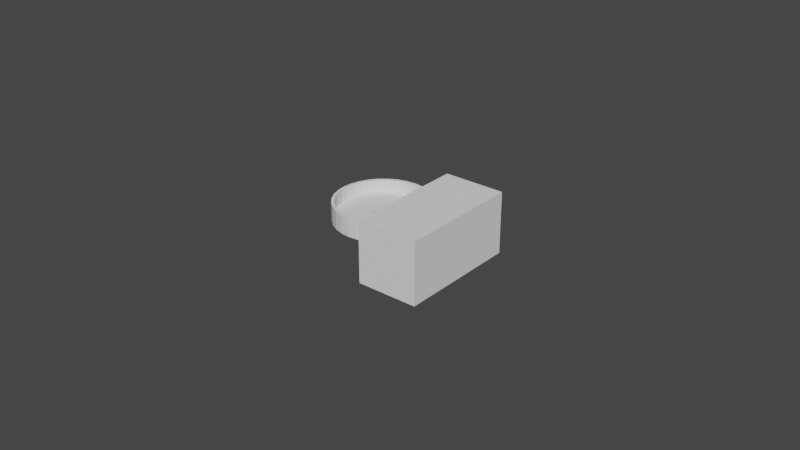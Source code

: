 # Source: 2208_6x2_.blend  (saved by Blender 3.4.6; exported with 4.5.12 LTS)
import bpy
from mathutils import Matrix  # noqa: F401  (used for matrix-valued properties, if any)

bpy.ops.wm.read_factory_settings(use_empty=True)
scene = bpy.context.scene
scene.name = 'Scene'

# ---- collections
col_collection = bpy.data.collections.new('Collection'); scene.collection.children.link(col_collection)

# ---- world
world_world = bpy.data.worlds.new('World'); scene.world = world_world
world_world.use_nodes = True; world_world.node_tree.nodes.clear()
_N = world_world.node_tree.nodes; _L = world_world.node_tree.links
n0 = _N.new('ShaderNodeOutputWorld'); n0.name = 'World Output'; n0.location = (300, 300)
n1 = _N.new('ShaderNodeBackground'); n1.name = 'Background'; n1.location = (10, 300)
n1.inputs[0].default_value = (0.05088, 0.05088, 0.05088, 1.0)
_L.new(n1.outputs[0], n0.inputs[0])
n0.is_active_output = True
world_world.color = (0.05088, 0.05088, 0.05088)
world_world.use_sun_shadow = False
world_world.sun_shadow_jitter_overblur = 0.0

# ---- meshes
me_x = bpy.data.meshes.new('圆环')
me_x.from_pydata([(0.0, 0.0031, 0.0), (-0.0006048, 0.00304, 0.0), (-0.001186, 0.002864, 0.0), (-0.001722, 0.002578, 0.0), (-0.002192, 0.002192, 0.0), (-0.002578, 0.001722, 0.0), (-0.002864, 0.001186, 0.0), (-0.00304, 0.0006048, 0.0), (-0.0031, 0.0, 0.0), (-0.00304, -0.0006048, 0.0), (-0.002864, -0.001186, 0.0), (-0.002578, -0.001722, 0.0), (-0.002192, -0.002192, 0.0), (-0.001722, -0.002578, 0.0), (-0.001186, -0.002864, 0.0), (-0.0006048, -0.00304, 0.0), (0.0, -0.0031, 0.0), (0.0006048, -0.00304, 0.0), (0.001186, -0.002864, 0.0), (0.001722, -0.002578, 0.0), (0.002192, -0.002192, 0.0), (0.002578, -0.001722, 0.0), (0.002864, -0.001186, 0.0), (0.00304, -0.0006048, 0.0), (0.0031, 0.0, 0.0), (0.00304, 0.0006048, 0.0), (0.002864, 0.001186, 0.0), (0.002578, 0.001722, 0.0), (0.002192, 0.002192, 0.0), (0.001722, 0.002578, 0.0), (0.001186, 0.002864, 0.0), (0.0006048, 0.00304, 0.0), (4.802e-13, 0.01415, 0.0), (-0.002761, 0.01388, 0.0), (-0.005417, 0.01308, 0.0), (-0.007864, 0.01177, 0.0), (-0.01001, 0.01001, 0.0), (-0.01177, 0.007864, 0.0), (-0.01308, 0.005417, 0.0), (-0.01388, 0.002761, 0.0), (-0.01415, 1.227e-12, 0.0), (-0.01388, -0.002761, 0.0), (-0.01308, -0.005417, 0.0), (-0.01177, -0.007864, 0.0), (-0.01001, -0.01001, 0.0), (-0.007864, -0.01177, 0.0), (-0.005417, -0.01308, 0.0), (-0.002761, -0.01388, 0.0), (4.802e-13, -0.01415, 0.0), (0.002761, -0.01388, 0.0), (0.005417, -0.01308, 0.0), (0.007864, -0.01177, 0.0), (0.01001, -0.01001, 0.0), (0.01177, -0.007864, 0.0), (0.01308, -0.005417, 0.0), (0.01388, -0.002761, 0.0), (0.01415, 1.227e-12, 0.0), (0.01388, 0.002761, 0.0), (0.01308, 0.005417, 0.0), (0.01177, 0.007864, 0.0), (0.01001, 0.01001, 0.0), (0.007864, 0.01177, 0.0), (0.005417, 0.01308, 0.0), (0.002761, 0.01388, 0.0), (4.802e-13, 0.01517, 0.0), (-0.002959, 0.01487, 0.0), (-0.005803, 0.01401, 0.0), (-0.008425, 0.01261, 0.0), (-0.01072, 0.01072, 0.0), (-0.01261, 0.008425, 0.0), (-0.01401, 0.005803, 0.0), (-0.01487, 0.002959, 0.0), (-0.01517, 1.227e-12, 0.0), (-0.01487, -0.002959, 0.0), (-0.01401, -0.005803, 0.0), (-0.01261, -0.008425, 0.0), (-0.01072, -0.01072, 0.0), (-0.008425, -0.01261, 0.0), (-0.005803, -0.01401, 0.0), (-0.002959, -0.01487, 0.0), (4.802e-13, -0.01517, 0.0), (0.002959, -0.01487, 0.0), (0.005803, -0.01401, 0.0), (0.008425, -0.01261, 0.0), (0.01072, -0.01072, 0.0), (0.01261, -0.008425, 0.0), (0.01401, -0.005803, 0.0), (0.01487, -0.002959, 0.0), (0.01517, 1.227e-12, 0.0), (0.01487, 0.002959, 0.0), (0.01401, 0.005803, 0.0), (0.01261, 0.008425, 0.0), (0.01072, 0.01072, 0.0), (0.008425, 0.01261, 0.0), (0.005803, 0.01401, 0.0), (0.002959, 0.01487, 0.0), (0.0, 0.0031, 0.002), (-0.0006048, 0.00304, 0.002), (-0.001186, 0.002864, 0.002), (-0.001722, 0.002578, 0.002), (-0.002192, 0.002192, 0.002), (-0.002578, 0.001722, 0.002), (-0.002864, 0.001186, 0.002), (-0.00304, 0.0006048, 0.002), (-0.0031, 0.0, 0.002), (-0.00304, -0.0006048, 0.002), (-0.002864, -0.001186, 0.002), (-0.002578, -0.001722, 0.002), (-0.002192, -0.002192, 0.002), (-0.001722, -0.002578, 0.002), (-0.001186, -0.002864, 0.002), (-0.0006048, -0.00304, 0.002), (0.0, -0.0031, 0.002), (0.0006048, -0.00304, 0.002), (0.001186, -0.002864, 0.002), (0.001722, -0.002578, 0.002), (0.002192, -0.002192, 0.002), (0.002578, -0.001722, 0.002), (0.002864, -0.001186, 0.002), (0.00304, -0.0006048, 0.002), (0.0031, 0.0, 0.002), (0.00304, 0.0006048, 0.002), (0.002864, 0.001186, 0.002), (0.002578, 0.001722, 0.002), (0.002192, 0.002192, 0.002), (0.001722, 0.002578, 0.002), (0.001186, 0.002864, 0.002), (0.0006048, 0.00304, 0.002), (4.802e-13, 0.01415, 0.002), (-0.002761, 0.01388, 0.002), (-0.005417, 0.01308, 0.002), (-0.007864, 0.01177, 0.002), (-0.01001, 0.01001, 0.002), (-0.01177, 0.007864, 0.002), (-0.01308, 0.005417, 0.002), (-0.01388, 0.002761, 0.002), (-0.01415, 1.227e-12, 0.002), (-0.01388, -0.002761, 0.002), (-0.01308, -0.005417, 0.002), (-0.01177, -0.007864, 0.002), (-0.01001, -0.01001, 0.002), (-0.007864, -0.01177, 0.002), (-0.005417, -0.01308, 0.002), (-0.002761, -0.01388, 0.002), (4.802e-13, -0.01415, 0.002), (0.002761, -0.01388, 0.002), (0.005417, -0.01308, 0.002), (0.007864, -0.01177, 0.002), (0.01001, -0.01001, 0.002), (0.01177, -0.007864, 0.002), (0.01308, -0.005417, 0.002), (0.01388, -0.002761, 0.002), (0.01415, 1.227e-12, 0.002), (0.01388, 0.002761, 0.002), (0.01308, 0.005417, 0.002), (0.01177, 0.007864, 0.002), (0.01001, 0.01001, 0.002), (0.007864, 0.01177, 0.002), (0.005417, 0.01308, 0.002), (0.002761, 0.01388, 0.002), (4.802e-13, 0.01517, 0.001), (-0.002959, 0.01487, 0.001), (-0.005803, 0.01401, 0.001), (-0.008425, 0.01261, 0.001), (-0.01072, 0.01072, 0.001), (-0.01261, 0.008425, 0.001), (-0.01401, 0.005803, 0.001), (-0.01487, 0.002959, 0.001), (-0.01517, 1.227e-12, 0.001), (-0.01487, -0.002959, 0.001), (-0.01401, -0.005803, 0.001), (-0.01261, -0.008425, 0.001), (-0.01072, -0.01072, 0.001), (-0.008425, -0.01261, 0.001), (-0.005803, -0.01401, 0.001), (-0.002959, -0.01487, 0.001), (4.802e-13, -0.01517, 0.001), (0.002959, -0.01487, 0.001), (0.005803, -0.01401, 0.001), (0.008425, -0.01261, 0.001), (0.01072, -0.01072, 0.001), (0.01261, -0.008425, 0.001), (0.01401, -0.005803, 0.001), (0.01487, -0.002959, 0.001), (0.01517, 1.227e-12, 0.001), (0.01487, 0.002959, 0.001), (0.01401, 0.005803, 0.001), (0.01261, 0.008425, 0.001), (0.01072, 0.01072, 0.001), (0.008425, 0.01261, 0.001), (0.005803, 0.01401, 0.001), (0.002959, 0.01487, 0.001), (4.802e-13, 0.01415, 0.006), (-0.002761, 0.01388, 0.006), (-0.005417, 0.01308, 0.006), (-0.007864, 0.01177, 0.006), (-0.01001, 0.01001, 0.006), (-0.01177, 0.007864, 0.006), (-0.01308, 0.005417, 0.006), (-0.01388, 0.002761, 0.006), (-0.01415, 1.227e-12, 0.006), (-0.01388, -0.002761, 0.006), (-0.01308, -0.005417, 0.006), (-0.01177, -0.007864, 0.006), (-0.01001, -0.01001, 0.006), (-0.007864, -0.01177, 0.006), (-0.005417, -0.01308, 0.006), (-0.002761, -0.01388, 0.006), (4.802e-13, -0.01415, 0.006), (0.002761, -0.01388, 0.006), (0.005417, -0.01308, 0.006), (0.007864, -0.01177, 0.006), (0.01001, -0.01001, 0.006), (0.01177, -0.007864, 0.006), (0.01308, -0.005417, 0.006), (0.01388, -0.002761, 0.006), (0.01415, 1.227e-12, 0.006), (0.01388, 0.002761, 0.006), (0.01308, 0.005417, 0.006), (0.01177, 0.007864, 0.006), (0.01001, 0.01001, 0.006), (0.007864, 0.01177, 0.006), (0.005417, 0.01308, 0.006), (0.002761, 0.01388, 0.006), (4.802e-13, 0.01517, 0.006), (-0.002959, 0.01487, 0.006), (-0.005803, 0.01401, 0.006), (-0.008425, 0.01261, 0.006), (-0.01072, 0.01072, 0.006), (-0.01261, 0.008425, 0.006), (-0.01401, 0.005803, 0.006), (-0.01487, 0.002959, 0.006), (-0.01517, 1.227e-12, 0.006), (-0.01487, -0.002959, 0.006), (-0.01401, -0.005803, 0.006), (-0.01261, -0.008425, 0.006), (-0.01072, -0.01072, 0.006), (-0.008425, -0.01261, 0.006), (-0.005803, -0.01401, 0.006), (-0.002959, -0.01487, 0.006), (4.802e-13, -0.01517, 0.006), (0.002959, -0.01487, 0.006), (0.005803, -0.01401, 0.006), (0.008425, -0.01261, 0.006), (0.01072, -0.01072, 0.006), (0.01261, -0.008425, 0.006), (0.01401, -0.005803, 0.006), (0.01487, -0.002959, 0.006), (0.01517, 1.227e-12, 0.006), (0.01487, 0.002959, 0.006), (0.01401, 0.005803, 0.006), (0.01261, 0.008425, 0.006), (0.01072, 0.01072, 0.006), (0.008425, 0.01261, 0.006), (0.005803, 0.01401, 0.006), (0.002959, 0.01487, 0.006)], [], [(63, 32, 0), (15, 47, 16), (18, 49, 50), (0, 33, 1), (61, 62, 30), (17, 49, 18), (52, 21, 20), (43, 44, 12), (5, 38, 6), (60, 61, 29), (19, 52, 20), (2, 34, 3), (31, 30, 63), (3, 36, 4), (13, 45, 14), (58, 59, 27), (29, 61, 30), (57, 25, 56), (6, 38, 39), (59, 60, 28), (53, 21, 52), (15, 14, 47), (47, 14, 46), (19, 50, 51), (28, 60, 29), (18, 50, 19), (12, 44, 13), (40, 7, 39), (26, 25, 57), (40, 8, 7), (24, 56, 25), (41, 8, 40), (41, 9, 8), (23, 56, 24), (23, 55, 56), (41, 10, 9), (22, 55, 23), (11, 10, 42), (55, 22, 54), (26, 58, 27), (11, 43, 12), (54, 22, 21), (38, 5, 37), (36, 5, 4), (42, 10, 41), (3, 34, 35), (54, 21, 53), (1, 33, 2), (42, 43, 11), (44, 45, 13), (31, 63, 0), (16, 48, 49), (52, 19, 51), (37, 5, 36), (27, 59, 28), (36, 3, 35), (2, 33, 34), (39, 7, 6), (45, 46, 14), (16, 49, 17), (63, 30, 62), (0, 32, 33), (47, 48, 16), (57, 58, 26), (95, 64, 32), (76, 43, 75), (65, 33, 64), (32, 63, 95), (81, 49, 48), (93, 94, 62), (33, 66, 34), (79, 47, 78), (62, 94, 63), (93, 62, 61), (35, 34, 67), (92, 93, 61), (35, 67, 68), (92, 61, 60), (36, 35, 68), (91, 92, 59), (36, 68, 37), (37, 68, 69), (40, 71, 72), (90, 91, 59), (37, 69, 70), (90, 59, 58), (38, 37, 70), (89, 90, 58), (38, 70, 39), (89, 58, 57), (64, 33, 32), (88, 89, 57), (39, 71, 40), (88, 57, 56), (73, 40, 72), (87, 88, 56), (87, 56, 55), (41, 40, 73), (39, 70, 71), (87, 55, 54), (42, 41, 73), (86, 87, 54), (42, 73, 74), (86, 54, 53), (43, 42, 74), (85, 86, 53), (43, 74, 75), (85, 53, 52), (44, 43, 76), (84, 85, 52), (59, 92, 60), (84, 52, 51), (45, 44, 76), (83, 84, 51), (45, 76, 77), (83, 51, 50), (46, 45, 77), (82, 83, 50), (46, 77, 78), (82, 50, 49), (47, 46, 78), (82, 49, 81), (48, 47, 79), (34, 66, 67), (95, 63, 94), (81, 48, 80), (33, 65, 66), (80, 48, 79), (159, 96, 128), (111, 112, 143), (114, 146, 145), (96, 97, 129), (157, 126, 158), (113, 114, 145), (148, 116, 117), (139, 108, 140), (101, 102, 134), (156, 125, 157), (115, 116, 148), (98, 99, 130), (127, 159, 126), (99, 100, 132), (109, 110, 141), (154, 123, 155), (125, 126, 157), (153, 152, 121), (102, 135, 134), (155, 124, 156), (149, 148, 117), (111, 143, 110), (143, 142, 110), (115, 147, 146), (124, 125, 156), (114, 115, 146), (108, 109, 140), (136, 135, 103), (122, 153, 121), (136, 103, 104), (120, 121, 152), (137, 136, 104), (137, 104, 105), (119, 120, 152), (119, 152, 151), (137, 105, 106), (118, 119, 151), (107, 138, 106), (151, 150, 118), (122, 123, 154), (107, 108, 139), (150, 117, 118), (134, 133, 101), (132, 100, 101), (138, 137, 106), (99, 131, 130), (150, 149, 117), (97, 98, 129), (138, 107, 139), (140, 109, 141), (127, 96, 159), (112, 145, 144), (148, 147, 115), (133, 132, 101), (123, 124, 155), (132, 131, 99), (98, 130, 129), (135, 102, 103), (141, 110, 142), (112, 113, 145), (159, 158, 126), (96, 129, 128), (143, 112, 144), (153, 122, 154), (152, 153, 217, 216), (167, 166, 230, 231), (151, 152, 216, 215), (166, 165, 229, 230), (160, 191, 255, 224), (150, 151, 215, 214), (165, 164, 228, 229), (191, 190, 254, 255), (149, 150, 214, 213), (164, 163, 227, 228), (190, 189, 253, 254), (148, 149, 213, 212), (163, 162, 226, 227), (189, 188, 252, 253), (147, 148, 212, 211), (162, 161, 225, 226), (188, 187, 251, 252), (146, 147, 211, 210), (161, 160, 224, 225), (187, 186, 250, 251), (145, 146, 210, 209), (186, 185, 249, 250), (144, 145, 209, 208), (185, 184, 248, 249), (143, 144, 208, 207), (184, 183, 247, 248), (142, 143, 207, 206), (183, 182, 246, 247), (141, 142, 206, 205), (182, 181, 245, 246), (140, 141, 205, 204), (181, 180, 244, 245), (139, 140, 204, 203), (180, 179, 243, 244), (138, 139, 203, 202), (179, 178, 242, 243), (137, 138, 202, 201), (178, 177, 241, 242), (136, 137, 201, 200), (177, 176, 240, 241), (135, 136, 200, 199), (176, 175, 239, 240), (134, 135, 199, 198), (175, 174, 238, 239), (133, 134, 198, 197), (159, 128, 192, 223), (174, 173, 237, 238), (132, 133, 197, 196), (158, 159, 223, 222), (173, 172, 236, 237), (131, 132, 196, 195), (157, 158, 222, 221), (172, 171, 235, 236), (130, 131, 195, 194), (156, 157, 221, 220), (171, 170, 234, 235), (129, 130, 194, 193), (155, 156, 220, 219), (170, 169, 233, 234), (128, 129, 193, 192), (154, 155, 219, 218), (169, 168, 232, 233), (153, 154, 218, 217), (168, 167, 231, 232), (31, 0, 96, 127), (5, 6, 102, 101), (73, 72, 168, 169), (6, 7, 103, 102), (74, 73, 169, 170), (7, 8, 104, 103), (75, 74, 170, 171), (8, 9, 105, 104), (76, 75, 171, 172), (9, 10, 106, 105), (77, 76, 172, 173), (10, 11, 107, 106), (78, 77, 173, 174), (11, 12, 108, 107), (79, 78, 174, 175), (80, 79, 175, 176), (12, 13, 109, 108), (81, 80, 176, 177), (13, 14, 110, 109), (82, 81, 177, 178), (14, 15, 111, 110), (15, 16, 112, 111), (83, 82, 178, 179), (84, 83, 179, 180), (16, 17, 113, 112), (85, 84, 180, 181), (17, 18, 114, 113), (86, 85, 181, 182), (18, 19, 115, 114), (87, 86, 182, 183), (19, 20, 116, 115), (88, 87, 183, 184), (20, 21, 117, 116), (89, 88, 184, 185), (21, 22, 118, 117), (90, 89, 185, 186), (22, 23, 119, 118), (91, 90, 186, 187), (23, 24, 120, 119), (65, 64, 160, 161), (92, 91, 187, 188), (24, 25, 121, 120), (66, 65, 161, 162), (93, 92, 188, 189), (25, 26, 122, 121), (67, 66, 162, 163), (94, 93, 189, 190), (26, 27, 123, 122), (68, 67, 163, 164), (0, 1, 97, 96), (95, 94, 190, 191), (27, 28, 124, 123), (69, 68, 164, 165), (1, 2, 98, 97), (64, 95, 191, 160), (28, 29, 125, 124), (2, 3, 99, 98), (70, 69, 165, 166), (29, 30, 126, 125), (3, 4, 100, 99), (71, 70, 166, 167), (30, 31, 127, 126), (4, 5, 101, 100), (72, 71, 167, 168), (255, 192, 224), (236, 235, 203), (225, 224, 193), (192, 255, 223), (241, 208, 209), (253, 222, 254), (193, 194, 226), (239, 238, 207), (222, 223, 254), (253, 221, 222), (195, 227, 194), (252, 221, 253), (195, 228, 227), (252, 220, 221), (196, 228, 195), (251, 219, 252), (196, 197, 228), (197, 229, 228), (200, 232, 231), (250, 219, 251), (197, 230, 229), (250, 218, 219), (198, 230, 197), (249, 218, 250), (198, 199, 230), (249, 217, 218), (224, 192, 193), (248, 217, 249), (199, 200, 231), (248, 216, 217), (233, 232, 200), (247, 216, 248), (247, 215, 216), (201, 233, 200), (199, 231, 230), (247, 214, 215), (202, 233, 201), (246, 214, 247), (202, 234, 233), (246, 213, 214), (203, 234, 202), (245, 213, 246), (203, 235, 234), (245, 212, 213), (204, 236, 203), (244, 212, 245), (219, 220, 252), (244, 211, 212), (205, 236, 204), (243, 211, 244), (205, 237, 236), (243, 210, 211), (206, 237, 205), (242, 210, 243), (206, 238, 237), (242, 209, 210), (207, 238, 206), (242, 241, 209), (208, 239, 207), (194, 227, 226), (255, 254, 223), (241, 240, 208), (193, 226, 225), (240, 239, 208)])
_uv = me_x.uv_layers.new(name='UV 贴图')
_uv.uv.foreach_set('vector', [0.0, 0.0, 0.0, 0.0, 0.0, 0.0, 0.0, 0.0, 0.0, 0.0, 0.0, 0.0, 0.0, 0.0, 0.0, 0.0, 0.0, 0.0, 0.0, 0.0, 0.0, 0.0, 0.0, 0.0, 0.0, 0.0, 0.0, 0.0, 0.0, 0.0, 0.0, 0.0, 0.0, 0.0, 0.0, 0.0, 0.0, 0.0, 0.0, 0.0, 0.0, 0.0, 0.0, 0.0, 0.0, 0.0, 0.0, 0.0, 0.0, 0.0, 0.0, 0.0, 0.0, 0.0, 0.0, 0.0, 0.0, 0.0, 0.0, 0.0, 0.0, 0.0, 0.0, 0.0, 0.0, 0.0, 0.0, 0.0, 0.0, 0.0, 0.0, 0.0, 0.0, 0.0, 0.0, 0.0, 0.0, 0.0, 0.0, 0.0, 0.0, 0.0, 0.0, 0.0, 0.0, 0.0, 0.0, 0.0, 0.0, 0.0, 0.0, 0.0, 0.0, 0.0, 0.0, 0.0, 0.0, 0.0, 0.0, 0.0, 0.0, 0.0, 0.0, 0.0, 0.0, 0.0, 0.0, 0.0, 0.0, 0.0, 0.0, 0.0, 0.0, 0.0, 0.0, 0.0, 0.0, 0.0, 0.0, 0.0, 0.0, 0.0, 0.0, 0.0, 0.0, 0.0, 0.0, 0.0, 0.0, 0.0, 0.0, 0.0, 0.0, 0.0, 0.0, 0.0, 0.0, 0.0, 0.0, 0.0, 0.0, 0.0, 0.0, 0.0, 0.0, 0.0, 0.0, 0.0, 0.0, 0.0, 0.0, 0.0, 0.0, 0.0, 0.0, 0.0, 0.0, 0.0, 0.0, 0.0, 0.0, 0.0, 0.0, 0.0, 0.0, 0.0, 0.0, 0.0, 0.0, 0.0, 0.0, 0.0, 0.0, 0.0, 0.0, 0.0, 0.0, 0.0, 0.0, 0.0, 0.0, 0.0, 0.0, 0.0, 0.0, 0.0, 0.0, 0.0, 0.0, 0.0, 0.0, 0.0, 0.0, 0.0, 0.0, 0.0, 0.0, 0.0, 0.0, 0.0, 0.0, 0.0, 0.0, 0.0, 0.0, 0.0, 0.0, 0.0, 0.0, 0.0, 0.0, 0.0, 0.0, 0.0, 0.0, 0.0, 0.0, 0.0, 0.0, 0.0, 0.0, 0.0, 0.0, 0.0, 0.0, 0.0, 0.0, 0.0, 0.0, 0.0, 0.0, 0.0, 0.0, 0.0, 0.0, 0.0, 0.0, 0.0, 0.0, 0.0, 0.0, 0.0, 0.0, 0.0, 0.0, 0.0, 0.0, 0.0, 0.0, 0.0, 0.0, 0.0, 0.0, 0.0, 0.0, 0.0, 0.0, 0.0, 0.0, 0.0, 0.0, 0.0, 0.0, 0.0, 0.0, 0.0, 0.0, 0.0, 0.0, 0.0, 0.0, 0.0, 0.0, 0.0, 0.0, 0.0, 0.0, 0.0, 0.0, 0.0, 0.0, 0.0, 0.0, 0.0, 0.0, 0.0, 0.0, 0.0, 0.0, 0.0, 0.0, 0.0, 0.0, 0.0, 0.0, 0.0, 0.0, 0.0, 0.0, 0.0, 0.0, 0.0, 0.0, 0.0, 0.0, 0.0, 0.0, 0.0, 0.0, 0.0, 0.0, 0.0, 0.0, 0.0, 0.0, 0.0, 0.0, 0.0, 0.0, 0.0, 0.0, 0.0, 0.0, 0.0, 0.0, 0.0, 0.0, 0.0, 0.0, 0.0, 0.0, 0.0, 0.0, 0.0, 0.0, 0.0, 0.0, 0.0, 0.0, 0.0, 0.0, 0.0, 0.0, 0.0, 0.0, 0.0, 0.0, 0.0, 0.0, 0.0, 0.0, 0.0, 0.0, 0.0, 0.0, 0.0, 0.0, 0.0, 0.0, 0.0, 0.0, 0.0, 0.0, 0.0, 0.0, 0.0, 0.0, 0.0, 0.0, 0.0, 0.0, 0.0, 0.0, 0.0, 0.0, 0.0, 0.0, 0.0, 0.0, 0.0, 0.0, 0.0, 0.0, 0.0, 0.0, 0.0, 0.0, 0.0, 0.0, 0.0, 0.0, 0.0, 0.0, 0.0, 0.0, 0.0, 0.0, 0.0, 0.0, 0.0, 0.0, 0.0, 0.0, 0.0, 0.0, 0.0, 0.0, 0.0, 0.0, 0.0, 0.0, 0.0, 0.0, 0.0, 0.0, 0.0, 0.0, 0.0, 0.0, 0.0, 0.0, 0.0, 0.0, 0.0, 0.0, 0.0, 0.0, 0.0, 0.0, 0.0, 0.0, 0.0, 0.0, 0.0, 0.0, 0.0, 0.0, 0.0, 0.0, 0.0, 0.0, 0.0, 0.0, 0.0, 0.0, 0.0, 0.0, 0.0, 0.0, 0.0, 0.0, 0.0, 0.0, 0.0, 0.0, 0.0, 0.0, 0.0, 0.0, 0.0, 0.0, 0.0, 0.0, 0.0, 0.0, 0.0, 0.0, 0.0, 0.0, 0.0, 0.0, 0.0, 0.0, 0.0, 0.0, 0.0, 0.0, 0.0, 0.0, 0.0, 0.0, 0.0, 0.0, 0.0, 0.0, 0.0, 0.0, 0.0, 0.0, 0.0, 0.0, 0.0, 0.0, 0.0, 0.0, 0.0, 0.0, 0.0, 0.0, 0.0, 0.0, 0.0, 0.0, 0.0, 0.0, 0.0, 0.0, 0.0, 0.0, 0.0, 0.0, 0.0, 0.0, 0.0, 0.0, 0.0, 0.0, 0.0, 0.0, 0.0, 0.0, 0.0, 0.0, 0.0, 0.0, 0.0, 0.0, 0.0, 0.0, 0.0, 0.0, 0.0, 0.0, 0.0, 0.0, 0.0, 0.0, 0.0, 0.0, 0.0, 0.0, 0.0, 0.0, 0.0, 0.0, 0.0, 0.0, 0.0, 0.0, 0.0, 0.0, 0.0, 0.0, 0.0, 0.0, 0.0, 0.0, 0.0, 0.0, 0.0, 0.0, 0.0, 0.0, 0.0, 0.0, 0.0, 0.0, 0.0, 0.0, 0.0, 0.0, 0.0, 0.0, 0.0, 0.0, 0.0, 0.0, 0.0, 0.0, 0.0, 0.0, 0.0, 0.0, 0.0, 0.0, 0.0, 0.0, 0.0, 0.0, 0.0, 0.0, 0.0, 0.0, 0.0, 0.0, 0.0, 0.0, 0.0, 0.0, 0.0, 0.0, 0.0, 0.0, 0.0, 0.0, 0.0, 0.0, 0.0, 0.0, 0.0, 0.0, 0.0, 0.0, 0.0, 0.0, 0.0, 0.0, 0.0, 0.0, 0.0, 0.0, 0.0, 0.0, 0.0, 0.0, 0.0, 0.0, 0.0, 0.0, 0.0, 0.0, 0.0, 0.0, 0.0, 0.0, 0.0, 0.0, 0.0, 0.0, 0.0, 0.0, 0.0, 0.0, 0.0, 0.0, 0.0, 0.0, 0.0, 0.0, 0.0, 0.0, 0.0, 0.0, 0.0, 0.0, 0.0, 0.0, 0.0, 0.0, 0.0, 0.0, 0.0, 0.0, 0.0, 0.0, 0.0, 0.0, 0.0, 0.0, 0.0, 0.0, 0.0, 0.0, 0.0, 0.0, 0.0, 0.0, 0.0, 0.0, 0.0, 0.0, 0.0, 0.0, 0.0, 0.0, 0.0, 0.0, 0.0, 0.0, 0.0, 0.0, 0.0, 0.0, 0.0, 0.0, 0.0, 0.0, 0.0, 0.0, 0.0, 0.0, 0.0, 0.0, 0.0, 0.0, 0.0, 0.0, 0.0, 0.0, 0.0, 0.0, 0.0, 0.0, 0.0, 0.0, 0.0, 0.0, 0.0, 0.0, 0.0, 0.0, 0.0, 0.0, 0.0, 0.0, 0.0, 0.0, 0.0, 0.0, 0.0, 0.0, 0.0, 0.0, 0.0, 0.0, 0.0, 0.0, 0.0, 0.0, 0.0, 0.0, 0.0, 0.0, 0.0, 0.0, 0.0, 0.0, 0.0, 0.0, 0.0, 0.0, 0.0, 0.0, 0.0, 0.0, 0.0, 0.0, 0.0, 0.0, 0.0, 0.0, 0.0, 0.0, 0.0, 0.0, 0.0, 0.0, 0.0, 0.0, 0.0, 0.0, 0.0, 0.0, 0.0, 0.0, 0.0, 0.0, 0.0, 0.0, 0.0, 0.0, 0.0, 0.0, 0.0, 0.0, 0.0, 0.0, 0.0, 0.0, 0.0, 0.0, 0.0, 0.0, 0.0, 0.0, 0.0, 0.0, 0.0, 0.0, 0.0, 0.0, 0.0, 0.0, 0.0, 0.0, 0.0, 0.0, 0.0, 0.0, 0.0, 0.0, 0.0, 0.0, 0.0, 0.0, 0.0, 0.0, 0.0, 0.0, 0.0, 0.0, 0.0, 0.0, 0.0, 0.0, 0.0, 0.0, 0.0, 0.0, 0.0, 0.0, 0.0, 0.0, 0.0, 0.0, 0.0, 0.0, 0.0, 0.0, 0.0, 0.0, 0.0, 0.0, 0.0, 0.0, 0.0, 0.0, 0.0, 0.0, 0.0, 0.0, 0.0, 0.0, 0.0, 0.0, 0.0, 0.0, 0.0, 0.0, 0.0, 0.0, 0.0, 0.0, 0.0, 0.0, 0.0, 0.0, 0.0, 0.0, 0.0, 0.0, 0.0, 0.0, 0.0, 0.0, 0.0, 0.0, 0.0, 0.0, 0.0, 0.0, 0.0, 0.0, 0.0, 0.0, 0.0, 0.0, 0.0, 0.0, 0.0, 0.0, 0.0, 0.0, 0.0, 0.0, 0.0, 0.0, 0.0, 0.0, 0.0, 0.0, 0.0, 0.0, 0.0, 0.0, 0.0, 0.0, 0.0, 0.0, 0.0, 0.0, 0.0, 0.0, 0.0, 0.0, 0.0, 0.0, 0.0, 0.0, 0.0, 0.0, 0.0, 0.0, 0.0, 0.0, 0.0, 0.0, 0.0, 0.0, 0.0, 0.0, 0.0, 0.0, 0.0, 0.0, 0.0, 0.0, 0.0, 0.0, 0.0, 0.0, 0.0, 0.0, 0.0, 0.0, 0.0, 0.0, 0.0, 0.0, 0.0, 0.0, 0.0, 0.0, 0.0, 0.0, 0.0, 0.0, 0.0, 0.0, 0.0, 0.0, 0.0, 0.0, 0.0, 0.0, 0.0, 0.0, 0.0, 0.0, 0.0, 0.0, 0.0, 0.0, 0.0, 0.0, 0.0, 0.0, 0.0, 0.0, 0.0, 0.0, 0.0, 0.0, 0.0, 0.0, 0.0, 0.0, 0.0, 0.0, 0.0, 0.0, 0.0, 0.0, 0.0, 0.0, 0.0, 0.0, 0.0, 0.0, 0.0, 0.0, 0.0, 0.0, 0.0, 0.0, 0.0, 0.0, 0.0, 0.0, 0.0, 0.0, 0.0, 0.0, 0.0, 0.0, 0.0, 0.0, 0.0, 0.0, 0.0, 0.0, 0.0, 0.0, 0.0, 0.0, 0.0, 0.0, 0.0, 0.0, 0.0, 0.0, 0.0, 0.0, 0.0, 0.0, 0.0, 0.0, 0.0, 0.0, 0.0, 0.0, 0.0, 0.0, 0.0, 0.0, 0.0, 0.0, 0.0, 0.0, 0.0, 0.0, 0.0, 0.0, 0.0, 0.0, 0.0, 0.0, 0.0, 0.0, 0.0, 0.0, 0.0, 0.0, 0.0, 0.0, 0.0, 0.0, 0.0, 0.0, 0.0, 0.0, 0.0, 0.0, 0.0, 0.0, 0.0, 0.0, 0.0, 0.0, 0.0, 0.0, 0.0, 0.0, 0.0, 0.0, 0.0, 0.0, 0.0, 0.0, 0.0, 0.0, 0.0, 0.0, 0.0, 0.0, 0.0, 0.0, 0.0, 0.0, 0.0, 0.0, 0.0, 0.0, 0.0, 0.0, 0.0, 0.0, 0.0, 0.0, 0.0, 0.0, 0.0, 0.0, 0.0, 0.0, 0.0, 0.0, 0.0, 0.0, 0.0, 0.0, 0.0, 0.0, 0.0, 0.0, 0.0, 0.0, 0.0, 0.0, 0.0, 0.0, 0.0, 0.0, 0.0, 0.0, 0.0, 0.0, 0.0, 0.0, 0.0, 0.0, 0.0, 0.0, 0.0, 0.0, 0.0, 0.0, 0.0, 0.0, 0.0, 0.0, 0.0, 0.0, 0.0, 0.0, 0.0, 0.0, 0.0, 0.0, 0.0, 0.0, 0.0, 0.0, 0.0, 0.0, 0.0, 0.0, 0.0, 0.0, 0.0, 0.0, 0.0, 0.0, 0.0, 0.0, 0.0, 0.0, 0.0, 0.0, 0.0, 0.0, 0.0, 0.0, 0.0, 0.0, 0.0, 0.0, 0.0, 0.0, 0.0, 0.0, 0.0, 0.0, 0.0, 0.0, 0.0, 0.0, 0.0, 0.0, 0.0, 0.0, 0.0, 0.0, 0.0, 0.0, 0.0, 0.0, 0.0, 0.0, 0.0, 0.0, 0.0, 0.0, 0.0, 0.0, 0.0, 0.0, 0.0, 0.0, 0.0, 0.0, 0.0, 0.0, 0.0, 0.0, 0.0, 0.0, 0.0, 0.0, 0.0, 0.0, 0.0, 0.0, 0.0, 0.0, 0.0, 0.0, 0.0, 0.0, 0.0, 0.0, 0.0, 0.0, 0.0, 0.0, 0.0, 0.0, 0.0, 0.0, 0.0, 0.0, 0.0, 0.0, 0.0, 0.0, 0.0, 0.0, 0.0, 0.0, 0.0, 0.0, 0.0, 0.0, 0.0, 0.0, 0.0, 0.0, 0.0, 0.0, 0.0, 0.0, 0.0, 0.0, 0.0, 0.0, 0.0, 0.0, 0.0, 0.0, 0.0, 0.0, 0.0, 0.0, 0.0, 0.0, 0.0, 0.0, 0.0, 0.0, 0.0, 0.0, 0.0, 0.0, 0.0, 0.0, 0.0, 0.0, 0.0, 0.0, 0.0, 0.0, 0.0, 0.0, 0.0, 0.0, 0.0, 0.0, 0.0, 0.0, 0.0, 0.0, 0.0, 0.0, 0.0, 0.0, 0.0, 0.0, 0.0, 0.0, 0.0, 0.0, 0.0, 0.0, 0.0, 0.0, 0.0, 0.0, 0.0, 0.0, 0.0, 0.0, 0.0, 0.0, 0.0, 0.0, 0.0, 0.0, 0.0, 0.0, 0.0, 0.0, 0.0, 0.0, 0.0, 0.0, 0.0, 0.0, 0.0, 0.0, 0.0, 0.0, 0.0, 0.0, 0.0, 0.0, 0.0, 0.0, 0.0, 0.0, 0.0, 0.0, 0.0, 0.0, 0.0, 0.0, 0.0, 0.0, 0.0, 0.0, 0.0, 0.0, 0.0, 0.0, 0.0, 0.0, 0.0, 0.0, 0.0, 0.0, 0.0, 0.0, 0.0, 0.0, 0.0, 0.0, 0.0, 0.0, 0.0, 0.0, 0.0, 0.0, 0.0, 0.0, 0.0, 0.0, 0.0, 0.0, 0.0, 0.0, 0.0, 0.0, 0.0, 0.0, 0.0, 0.0, 0.0, 0.0, 0.0, 0.0, 0.0, 0.0, 0.0, 0.0, 0.0, 0.0, 0.0, 0.0, 0.0, 0.0, 0.0, 0.0, 0.0, 0.0, 0.0, 0.0, 0.0, 0.0, 0.0, 0.0, 0.0, 0.0, 0.0, 0.0, 0.0, 0.0, 0.0, 0.0, 0.0, 0.0, 0.0, 0.0, 0.0, 0.0, 0.0, 0.0, 0.0, 0.0, 0.0, 0.0, 0.0, 0.0, 0.0, 0.0, 0.0, 0.0, 0.0, 0.0, 0.0, 0.0, 0.0, 0.0, 0.0, 0.0, 0.0, 0.0, 0.0, 0.0, 0.0, 0.0, 0.0, 0.0, 0.0, 0.0, 0.0, 0.0, 0.0, 0.0, 0.0, 0.0, 0.0, 0.0, 0.0, 0.0, 0.0, 0.0, 0.0, 0.0, 0.0, 0.0, 0.0, 0.0, 0.0, 0.0, 0.0, 0.0, 0.0, 0.0, 0.0, 0.0, 0.0, 0.0, 0.0, 0.0, 0.0, 0.0, 0.0, 0.0, 0.0, 0.0, 0.0, 0.0, 0.0, 0.0, 0.0, 0.0, 0.0, 0.0, 0.0, 0.0, 0.0, 0.0, 0.0, 0.0, 0.0, 0.0, 0.0, 0.0, 0.0, 0.0, 0.0, 0.0, 0.0, 0.0, 0.0, 0.0, 0.0, 0.0, 0.0, 0.0, 0.0, 0.0, 0.0, 0.0, 0.0, 0.0, 0.0, 0.0, 0.0, 0.0, 0.0, 0.0, 0.0, 0.0, 0.0, 0.0, 0.0, 0.0, 0.0, 0.0, 0.0, 0.0, 0.0, 0.0, 0.0, 0.0, 0.0, 0.0, 0.0, 0.0, 0.0, 0.0, 0.0, 0.0, 0.0, 0.0, 0.0, 0.0, 0.0, 0.0, 0.0, 0.0, 0.0, 0.0, 0.0, 0.0, 0.0, 0.0, 0.0, 0.0, 0.0, 0.0, 0.0, 0.0, 0.0, 0.0, 0.0, 0.0, 0.0, 0.0, 0.0, 0.0, 0.0, 0.0, 0.0, 0.0, 0.0, 0.0, 0.0, 0.0, 0.0, 0.0, 0.0, 0.0, 0.0, 0.0, 0.0, 0.0, 0.0, 0.0, 0.0, 0.0, 0.0, 0.0, 0.0, 0.0, 0.0, 0.0, 0.0, 0.0, 0.0, 0.0, 0.0, 0.0, 0.0, 0.0, 0.0, 0.0, 0.0, 0.0, 0.0, 0.0, 0.0, 0.0, 0.0, 0.0, 0.0, 0.0, 0.0, 0.0, 0.0, 0.0, 0.0, 0.0, 0.0, 0.0, 0.0, 0.0, 0.0, 0.0, 0.0, 0.0, 0.0, 0.0, 0.0, 0.0, 0.0, 0.0, 0.0, 0.0, 0.0, 0.0, 0.0, 0.0, 0.0, 0.0, 0.0, 0.0, 0.0, 0.0, 0.0, 0.0, 0.0, 0.0, 0.0, 0.0, 0.0, 0.0, 0.0, 0.0, 0.0, 0.0, 0.0, 0.0, 0.0, 0.0, 0.0, 0.0, 0.0, 0.0, 0.0, 0.0, 0.0, 0.0, 0.0, 0.0, 0.0, 0.0, 0.0, 0.0, 0.0, 0.0, 0.0, 0.0, 0.0, 0.0, 0.0, 0.0, 0.0, 0.0, 0.0, 0.0, 0.0, 0.0, 0.0, 0.0, 0.0, 0.0, 0.0, 0.0, 0.0, 0.0, 0.0, 0.0, 0.0, 0.0, 0.0, 0.0, 0.0, 0.0, 0.0, 0.0, 0.0, 0.0, 0.0, 0.0, 0.0, 0.0, 0.0, 0.0, 0.0, 0.0, 0.0, 0.0, 0.0, 0.0, 0.0, 0.0, 0.0, 0.0, 0.0, 0.0, 0.0, 0.0, 0.0, 0.0, 0.0, 0.0, 0.0, 0.0, 0.0, 0.0, 0.0, 0.0, 0.0, 0.0, 0.0, 0.0, 0.0, 0.0, 0.0, 0.0, 0.0, 0.0, 0.0, 0.0, 0.0, 0.0, 0.0, 0.0, 0.0, 0.0, 0.0, 0.0, 0.0, 0.0, 0.0, 0.0, 0.0, 0.0, 0.0, 0.0, 0.0, 0.0, 0.0, 0.0, 0.0, 0.0, 0.0, 0.0, 0.0, 0.0, 0.0, 0.0, 0.0, 0.0, 0.0, 0.0, 0.0, 0.0, 0.0, 0.0, 0.0, 0.0, 0.0, 0.0, 0.0, 0.0, 0.0, 0.0, 0.0, 0.0, 0.0, 0.0, 0.0, 0.0, 0.0, 0.0, 0.0, 0.0, 0.0, 0.0, 0.0, 0.0, 0.0, 0.0, 0.0, 0.0, 0.0, 0.0, 0.0, 0.0, 0.0, 0.0, 0.0, 0.0, 0.0, 0.0, 0.0, 0.0, 0.0, 0.0, 0.0, 0.0, 0.0, 0.0, 0.0, 0.0, 0.0, 0.0, 0.0, 0.0, 0.0, 0.0, 0.0, 0.0, 0.0, 0.0, 0.0, 0.0, 0.0, 0.0, 0.0, 0.0, 0.0, 0.0, 0.0, 0.0, 0.0, 0.0, 0.0, 0.0, 0.0, 0.0, 0.0, 0.0, 0.0, 0.0, 0.0, 0.0, 0.0, 0.0, 0.0, 0.0, 0.0, 0.0, 0.0, 0.0, 0.0, 0.0, 0.0, 0.0, 0.0, 0.0, 0.0, 0.0, 0.0, 0.0, 0.0, 0.0, 0.0, 0.0, 0.0, 0.0, 0.0, 0.0, 0.0, 0.0, 0.0, 0.0, 0.0, 0.0, 0.0, 0.0, 0.0, 0.0, 0.0, 0.0, 0.0, 0.0, 0.0, 0.0, 0.0, 0.0, 0.0, 0.0, 0.0, 0.0, 0.0, 0.0, 0.0, 0.0, 0.0, 0.0, 0.0, 0.0, 0.0, 0.0, 0.0, 0.0, 0.0, 0.0, 0.0, 0.0, 0.0, 0.0, 0.0, 0.0, 0.0, 0.0, 0.0, 0.0, 0.0, 0.0, 0.0, 0.0, 0.0, 0.0, 0.0, 0.0, 0.0, 0.0, 0.0, 0.0, 0.0, 0.0, 0.0, 0.0, 0.0, 0.0, 0.0, 0.0, 0.0, 0.0, 0.0, 0.0, 0.0, 0.0, 0.0, 0.0, 0.0, 0.0, 0.0, 0.0, 0.0, 0.0, 0.0, 0.0, 0.0, 0.0, 0.0, 0.0, 0.0, 0.0, 0.0, 0.0, 0.0, 0.0, 0.0, 0.0, 0.0, 0.0, 0.0, 0.0, 0.0, 0.0, 0.0, 0.0, 0.0, 0.0, 0.0, 0.0, 0.0, 0.0, 0.0, 0.0, 0.0, 0.0, 0.0, 0.0, 0.0, 0.0, 0.0, 0.0, 0.0, 0.0, 0.0, 0.0, 0.0, 0.0, 0.0, 0.0, 0.0, 0.0, 0.0, 0.0, 0.0, 0.0, 0.0, 0.0, 0.0, 0.0, 0.0, 0.0, 0.0, 0.0, 0.0, 0.0, 0.0, 0.0, 0.0, 0.0, 0.0, 0.0, 0.0, 0.0, 0.0, 0.0, 0.0, 0.0, 0.0, 0.0, 0.0, 0.0, 0.0, 0.0, 0.0, 0.0, 0.0, 0.0, 0.0, 0.0, 0.0, 0.0, 0.0, 0.0, 0.0, 0.0, 0.0, 0.0, 0.0, 0.0, 0.0, 0.0, 0.0, 0.0, 0.0, 0.0, 0.0, 0.0, 0.0, 0.0, 0.0, 0.0, 0.0, 0.0, 0.0, 0.0, 0.0, 0.0, 0.0, 0.0, 0.0, 0.0, 0.0, 0.0, 0.0, 0.0, 0.0, 0.0, 0.0, 0.0, 0.0, 0.0, 0.0, 0.0, 0.0, 0.0, 0.0, 0.0, 0.0, 0.0, 0.0, 0.0, 0.0, 0.0, 0.0, 0.0, 0.0, 0.0, 0.0, 0.0, 0.0, 0.0, 0.0, 0.0, 0.0, 0.0, 0.0, 0.0, 0.0, 0.0, 0.0, 0.0, 0.0, 0.0, 0.0, 0.0, 0.0, 0.0, 0.0, 0.0, 0.0, 0.0, 0.0, 0.0, 0.0, 0.0, 0.0, 0.0, 0.0, 0.0, 0.0, 0.0, 0.0, 0.0, 0.0, 0.0, 0.0, 0.0, 0.0, 0.0, 0.0, 0.0, 0.0, 0.0, 0.0, 0.0, 0.0, 0.0, 0.0, 0.0, 0.0, 0.0, 0.0, 0.0, 0.0, 0.0, 0.0, 0.0, 0.0, 0.0, 0.0, 0.0, 0.0, 0.0, 0.0, 0.0, 0.0, 0.0, 0.0, 0.0, 0.0, 0.0, 0.0, 0.0, 0.0, 0.0, 0.0, 0.0, 0.0, 0.0, 0.0, 0.0, 0.0, 0.0, 0.0, 0.0, 0.0, 0.0, 0.0, 0.0, 0.0, 0.0, 0.0, 0.0, 0.0, 0.0, 0.0, 0.0, 0.0, 0.0, 0.0, 0.0, 0.0, 0.0, 0.0, 0.0, 0.0, 0.0, 0.0, 0.0, 0.0, 0.0, 0.0, 0.0, 0.0, 0.0, 0.0, 0.0, 0.0, 0.0, 0.0, 0.0, 0.0, 0.0, 0.0, 0.0, 0.0, 0.0, 0.0, 0.0, 0.0, 0.0, 0.0, 0.0, 0.0, 0.0, 0.0, 0.0, 0.0, 0.0, 0.0, 0.0, 0.0, 0.0, 0.0, 0.0, 0.0, 0.0, 0.0, 0.0, 0.0, 0.0, 0.0, 0.0, 0.0, 0.0, 0.0, 0.0, 0.0, 0.0, 0.0, 0.0, 0.0, 0.0, 0.0, 0.0, 0.0, 0.0, 0.0, 0.0, 0.0, 0.0, 0.0, 0.0, 0.0, 0.0, 0.0, 0.0, 0.0, 0.0, 0.0, 0.0, 0.0, 0.0, 0.0, 0.0, 0.0, 0.0, 0.0, 0.0, 0.0, 0.0, 0.0, 0.0, 0.0, 0.0, 0.0, 0.0, 0.0, 0.0, 0.0, 0.0, 0.0, 0.0, 0.0, 0.0, 0.0, 0.0, 0.0, 0.0, 0.0, 0.0, 0.0, 0.0, 0.0, 0.0, 0.0, 0.0, 0.0, 0.0, 0.0, 0.0, 0.0, 0.0, 0.0, 0.0, 0.0, 0.0, 0.0, 0.0, 0.0, 0.0, 0.0, 0.0, 0.0, 0.0, 0.0, 0.0, 0.0, 0.0, 0.0, 0.0, 0.0, 0.0, 0.0, 0.0, 0.0, 0.0, 0.0, 0.0, 0.0, 0.0, 0.0, 0.0, 0.0, 0.0, 0.0, 0.0, 0.0, 0.0, 0.0, 0.0, 0.0, 0.0, 0.0, 0.0, 0.0, 0.0, 0.0, 0.0, 0.0, 0.0, 0.0, 0.0, 0.0, 0.0, 0.0, 0.0, 0.0, 0.0, 0.0, 0.0, 0.0, 0.0, 0.0, 0.0, 0.0, 0.0, 0.0, 0.0, 0.0, 0.0, 0.0, 0.0, 0.0, 0.0, 0.0, 0.0, 0.0, 0.0, 0.0, 0.0, 0.0, 0.0, 0.0, 0.0, 0.0, 0.0, 0.0, 0.0, 0.0, 0.0, 0.0, 0.0, 0.0, 0.0, 0.0, 0.0, 0.0, 0.0, 0.0, 0.0, 0.0, 0.0, 0.0, 0.0, 0.0, 0.0, 0.0, 0.0, 0.0, 0.0, 0.0, 0.0, 0.0, 0.0, 0.0, 0.0, 0.0, 0.0, 0.0, 0.0, 0.0, 0.0, 0.0, 0.0, 0.0, 0.0, 0.0, 0.0, 0.0, 0.0, 0.0, 0.0, 0.0, 0.0, 0.0, 0.0, 0.0, 0.0, 0.0, 0.0, 0.0, 0.0, 0.0, 0.0, 0.0, 0.0, 0.0, 0.0, 0.0, 0.0, 0.0, 0.0, 0.0, 0.0, 0.0, 0.0, 0.0, 0.0, 0.0, 0.0, 0.0, 0.0, 0.0, 0.0, 0.0, 0.0, 0.0, 0.0, 0.0, 0.0, 0.0, 0.0, 0.0, 0.0, 0.0, 0.0, 0.0, 0.0, 0.0, 0.0, 0.0, 0.0, 0.0, 0.0, 0.0, 0.0, 0.0])
me_x.update()
me_x_1 = bpy.data.meshes.new('立方体')
me_x_1.from_pydata([(-0.01, -0.02, -0.01), (-0.01, -0.02, 0.01), (-0.01, 0.02, -0.01), (-0.01, 0.02, 0.01), (0.01, -0.02, -0.01), (0.01, -0.02, 0.01), (0.01, 0.02, -0.01), (0.01, 0.02, 0.01)], [], [(0, 1, 3, 2), (2, 3, 7, 6), (6, 7, 5, 4), (4, 5, 1, 0), (2, 6, 4, 0), (7, 3, 1, 5)])
_uv = me_x_1.uv_layers.new(name='UV 贴图')
_uv.uv.foreach_set('vector', [0.375, 0.0, 0.625, 0.0, 0.625, 0.25, 0.375, 0.25, 0.375, 0.25, 0.625, 0.25, 0.625, 0.5, 0.375, 0.5, 0.375, 0.5, 0.625, 0.5, 0.625, 0.75, 0.375, 0.75, 0.375, 0.75, 0.625, 0.75, 0.625, 1.0, 0.375, 1.0, 0.125, 0.5, 0.375, 0.5, 0.375, 0.75, 0.125, 0.75, 0.625, 0.5, 0.875, 0.5, 0.875, 0.75, 0.625, 0.75])
me_x_1.update()

# ---- objects
ob_x = bpy.data.objects.new('圆环', me_x)
ob_x_1 = bpy.data.objects.new('立方体', me_x_1)

# ---- transforms, parenting, visibility, modifiers, constraints
ob_x.location = (0.0, 0.0, 0.0)
_m = ob_x.modifiers.new('布尔', 'BOOLEAN')
_m.object = ob_x_1
ob_x_1.location = (0.01831, 0.0, 0.0)

# ---- collection membership
col_collection.objects.link(ob_x)
col_collection.objects.link(ob_x_1)

# ---- scene / render settings (as saved in the file)
scene.frame_start = 1; scene.frame_end = 250; scene.frame_set(2)
scene.render.engine = 'BLENDER_EEVEE_NEXT'
scene.cycles.sampling_pattern = 'TABULATED_SOBOL'
scene.cycles.use_light_tree = False
scene.view_settings.view_transform = 'Filmic'
bpy.context.view_layer.update()

# ---- added for rendering (the .blend has no active camera and no usable light): camera, sun
cam_auto = bpy.data.cameras.new('AutoCamera')
cam_auto.lens = 50.0
cam_auto.sensor_width = 36.0
cam_auto.clip_end = 1000.0
ob_auto_camera = bpy.data.objects.new('AutoCamera', cam_auto)
scene.collection.objects.link(ob_auto_camera)
ob_auto_camera.location = (0.191617, -0.222054, 0.148036)
ob_auto_camera.rotation_euler = (1.09748, -7.21219e-08, 0.694738)
scene.camera = ob_auto_camera
light_auto_sun = bpy.data.lights.new('AutoSun', 'SUN')
light_auto_sun.energy = 3.0
light_auto_sun.angle = 0.0523599
ob_auto_sun = bpy.data.objects.new('AutoSun', light_auto_sun)
scene.collection.objects.link(ob_auto_sun)
ob_auto_sun.rotation_euler = (0.872665, 0.174533, 0.523599)
bpy.context.view_layer.update()
